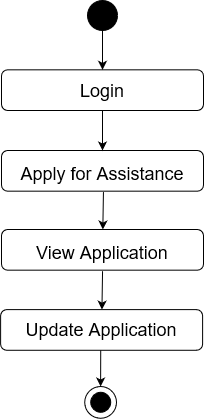

The diagram above was exported from draw.io. Its source (the exported page's mxGraphModel, read from the mxfile embedded in the PNG):
<mxGraphModel dx="868" dy="400" grid="1" gridSize="10" guides="1" tooltips="1" connect="1" arrows="1" fold="1" page="1" pageScale="1" pageWidth="850" pageHeight="1100" math="0" shadow="0">
  <root>
    <mxCell id="0" />
    <mxCell id="1" parent="0" />
    <mxCell id="_88_vjizlYBecvex9Yx4-1" value="" style="edgeStyle=orthogonalEdgeStyle;rounded=0;orthogonalLoop=1;jettySize=auto;html=1;entryX=0.5;entryY=0;entryDx=0;entryDy=0;" parent="1" source="_88_vjizlYBecvex9Yx4-2" target="_88_vjizlYBecvex9Yx4-12" edge="1">
      <mxGeometry relative="1" as="geometry">
        <mxPoint x="420" y="98" as="targetPoint" />
      </mxGeometry>
    </mxCell>
    <mxCell id="_88_vjizlYBecvex9Yx4-2" value="" style="ellipse;whiteSpace=wrap;html=1;aspect=fixed;fillColor=#000000;" parent="1" vertex="1">
      <mxGeometry x="405" y="40" width="30" height="30" as="geometry" />
    </mxCell>
    <mxCell id="_88_vjizlYBecvex9Yx4-9" value="Success" style="text;html=1;strokeColor=none;fillColor=none;align=center;verticalAlign=middle;whiteSpace=wrap;rounded=0;" parent="1" vertex="1">
      <mxGeometry x="440" y="140" as="geometry" />
    </mxCell>
    <mxCell id="_88_vjizlYBecvex9Yx4-11" value="&lt;br&gt;&lt;div&gt;&lt;font style=&quot;font-size: 18px&quot;&gt;&lt;br&gt;&lt;/font&gt;&lt;/div&gt;&lt;div&gt;&lt;font style=&quot;font-size: 18px&quot;&gt;Apply for Assistance&lt;/font&gt;&lt;/div&gt;&lt;br&gt;&lt;br&gt;" style="rounded=1;whiteSpace=wrap;html=1;fillColor=#FFFFFF;" parent="1" vertex="1">
      <mxGeometry x="319" y="190" width="202" height="40.67" as="geometry" />
    </mxCell>
    <mxCell id="_88_vjizlYBecvex9Yx4-12" value="&lt;font style=&quot;font-size: 18px&quot;&gt;Login&lt;br&gt;&lt;/font&gt;" style="rounded=1;whiteSpace=wrap;html=1;fillColor=#FFFFFF;" parent="1" vertex="1">
      <mxGeometry x="319" y="109.33000000000001" width="202" height="40.67" as="geometry" />
    </mxCell>
    <mxCell id="_88_vjizlYBecvex9Yx4-14" value="" style="endArrow=classic;html=1;exitX=0.5;exitY=1;exitDx=0;exitDy=0;entryX=0.5;entryY=0;entryDx=0;entryDy=0;" parent="1" source="_88_vjizlYBecvex9Yx4-12" target="_88_vjizlYBecvex9Yx4-11" edge="1">
      <mxGeometry width="50" height="50" relative="1" as="geometry">
        <mxPoint x="400" y="230" as="sourcePoint" />
        <mxPoint x="450" y="180" as="targetPoint" />
      </mxGeometry>
    </mxCell>
    <mxCell id="_88_vjizlYBecvex9Yx4-17" value="" style="endArrow=classic;html=1;exitX=0.47;exitY=1.071;exitDx=0;exitDy=0;exitPerimeter=0;" parent="1" target="_88_vjizlYBecvex9Yx4-34" edge="1">
      <mxGeometry width="50" height="50" relative="1" as="geometry">
        <mxPoint x="420.94000000000005" y="231.55757000000006" as="sourcePoint" />
        <mxPoint x="421" y="278" as="targetPoint" />
      </mxGeometry>
    </mxCell>
    <mxCell id="_88_vjizlYBecvex9Yx4-23" value="" style="ellipse;whiteSpace=wrap;html=1;aspect=fixed;fillColor=#FFFFFF;" parent="1" vertex="1">
      <mxGeometry x="402.22" y="426" width="31.78" height="31.78" as="geometry" />
    </mxCell>
    <mxCell id="_88_vjizlYBecvex9Yx4-24" value="" style="ellipse;whiteSpace=wrap;html=1;aspect=fixed;fillColor=#000000;" parent="1" vertex="1">
      <mxGeometry x="408.22" y="431.78" width="20" height="20" as="geometry" />
    </mxCell>
    <mxCell id="_88_vjizlYBecvex9Yx4-34" value="&lt;br&gt;&lt;div&gt;&lt;font style=&quot;font-size: 18px&quot;&gt;&lt;br&gt;&lt;/font&gt;&lt;/div&gt;&lt;div&gt;&lt;font style=&quot;font-size: 18px&quot;&gt;View Application&lt;/font&gt;&lt;/div&gt;&lt;br&gt;&lt;br&gt;" style="rounded=1;whiteSpace=wrap;html=1;fillColor=#FFFFFF;" parent="1" vertex="1">
      <mxGeometry x="319" y="269" width="202" height="40.67" as="geometry" />
    </mxCell>
    <mxCell id="_88_vjizlYBecvex9Yx4-39" value="" style="endArrow=classic;html=1;entryX=0.5;entryY=0;entryDx=0;entryDy=0;" parent="1" edge="1">
      <mxGeometry width="50" height="50" relative="1" as="geometry">
        <mxPoint x="418.22" y="389" as="sourcePoint" />
        <mxPoint x="418.11000000000024" y="426" as="targetPoint" />
      </mxGeometry>
    </mxCell>
    <mxCell id="L0C6S9oWbRjarIN2g8zN-1" value="" style="endArrow=classic;html=1;exitX=0.47;exitY=1.071;exitDx=0;exitDy=0;exitPerimeter=0;" edge="1" parent="1" target="L0C6S9oWbRjarIN2g8zN-2">
      <mxGeometry width="50" height="50" relative="1" as="geometry">
        <mxPoint x="420.05000000000007" y="310.66757000000007" as="sourcePoint" />
        <mxPoint x="420.11" y="357.11" as="targetPoint" />
      </mxGeometry>
    </mxCell>
    <mxCell id="L0C6S9oWbRjarIN2g8zN-2" value="&lt;font style=&quot;font-size: 18px&quot;&gt;Update Application&lt;/font&gt;" style="rounded=1;whiteSpace=wrap;html=1;fillColor=#FFFFFF;" vertex="1" parent="1">
      <mxGeometry x="318.11" y="349.11" width="202" height="40.67" as="geometry" />
    </mxCell>
  </root>
</mxGraphModel>